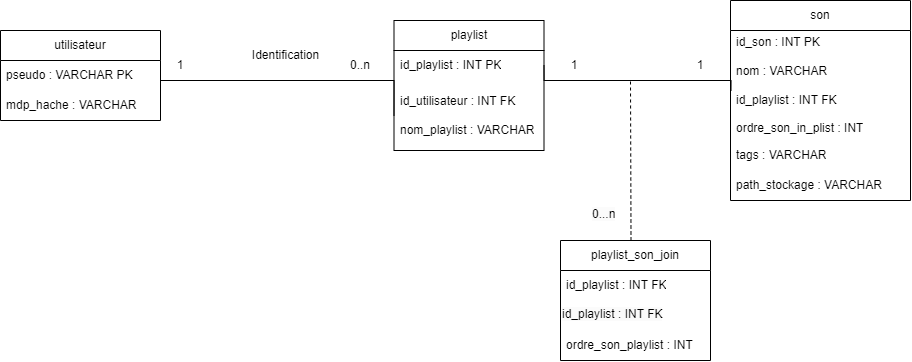

The diagram above was exported from draw.io. Its source (the exported page's mxGraphModel, read from the mxfile embedded in the PNG):
<mxGraphModel dx="1844" dy="1061" grid="1" gridSize="10" guides="1" tooltips="1" connect="1" arrows="1" fold="1" page="1" pageScale="1" pageWidth="827" pageHeight="1169" math="0" shadow="0">
  <root>
    <mxCell id="0" />
    <mxCell id="1" parent="0" />
    <mxCell id="6gXYNMzFidkfq7XzFDuZ-27" value="utilisateur" style="swimlane;fontStyle=0;childLayout=stackLayout;horizontal=1;startSize=30;horizontalStack=0;resizeParent=1;resizeParentMax=0;resizeLast=0;collapsible=1;marginBottom=0;whiteSpace=wrap;html=1;" parent="1" vertex="1">
      <mxGeometry x="-50" y="110" width="160" height="90" as="geometry" />
    </mxCell>
    <mxCell id="6gXYNMzFidkfq7XzFDuZ-29" value="pseudo : VARCHAR PK" style="text;strokeColor=none;fillColor=none;align=left;verticalAlign=middle;spacingLeft=4;spacingRight=4;overflow=hidden;points=[[0,0.5],[1,0.5]];portConstraint=eastwest;rotatable=0;whiteSpace=wrap;html=1;" parent="6gXYNMzFidkfq7XzFDuZ-27" vertex="1">
      <mxGeometry y="30" width="160" height="30" as="geometry" />
    </mxCell>
    <mxCell id="6gXYNMzFidkfq7XzFDuZ-30" value="mdp_hache : VARCHAR" style="text;strokeColor=none;fillColor=none;align=left;verticalAlign=middle;spacingLeft=4;spacingRight=4;overflow=hidden;points=[[0,0.5],[1,0.5]];portConstraint=eastwest;rotatable=0;whiteSpace=wrap;html=1;" parent="6gXYNMzFidkfq7XzFDuZ-27" vertex="1">
      <mxGeometry y="60" width="160" height="30" as="geometry" />
    </mxCell>
    <mxCell id="6gXYNMzFidkfq7XzFDuZ-33" value="playlist" style="swimlane;fontStyle=0;childLayout=stackLayout;horizontal=1;startSize=30;horizontalStack=0;resizeParent=1;resizeParentMax=0;resizeLast=0;collapsible=1;marginBottom=0;whiteSpace=wrap;html=1;" parent="1" vertex="1">
      <mxGeometry x="343.5" y="100" width="150" height="130" as="geometry" />
    </mxCell>
    <mxCell id="6gXYNMzFidkfq7XzFDuZ-35" value="id_playlist : INT PK" style="text;strokeColor=none;fillColor=none;align=left;verticalAlign=middle;spacingLeft=4;spacingRight=4;overflow=hidden;points=[[0,0.5],[1,0.5]];portConstraint=eastwest;rotatable=0;whiteSpace=wrap;html=1;" parent="6gXYNMzFidkfq7XzFDuZ-33" vertex="1">
      <mxGeometry y="30" width="150" height="30" as="geometry" />
    </mxCell>
    <mxCell id="6gXYNMzFidkfq7XzFDuZ-34" value="id_utilisateur : INT FK&lt;br&gt;&lt;br&gt;nom_playlist : VARCHAR" style="text;strokeColor=none;fillColor=none;align=left;verticalAlign=middle;spacingLeft=4;spacingRight=4;overflow=hidden;points=[[0,0.5],[1,0.5]];portConstraint=eastwest;rotatable=0;whiteSpace=wrap;html=1;" parent="6gXYNMzFidkfq7XzFDuZ-33" vertex="1">
      <mxGeometry y="60" width="150" height="70" as="geometry" />
    </mxCell>
    <mxCell id="6gXYNMzFidkfq7XzFDuZ-38" value="son" style="swimlane;fontStyle=0;childLayout=stackLayout;horizontal=1;startSize=30;horizontalStack=0;resizeParent=1;resizeParentMax=0;resizeLast=0;collapsible=1;marginBottom=0;whiteSpace=wrap;html=1;" parent="1" vertex="1">
      <mxGeometry x="680" y="80" width="180" height="200" as="geometry">
        <mxRectangle x="780" y="120" width="60" height="30" as="alternateBounds" />
      </mxGeometry>
    </mxCell>
    <mxCell id="6gXYNMzFidkfq7XzFDuZ-39" value="id_son : INT PK&lt;div&gt;&lt;br&gt;&lt;/div&gt;&lt;div&gt;nom : VARCHAR&lt;/div&gt;&lt;div&gt;&lt;br&gt;&lt;/div&gt;&lt;div&gt;id_playlist : INT FK&lt;br&gt;&lt;br&gt;ordre_son_in_plist : INT&lt;br&gt;&lt;/div&gt;" style="text;strokeColor=none;fillColor=none;align=left;verticalAlign=middle;spacingLeft=4;spacingRight=4;overflow=hidden;points=[[0,0.5],[1,0.5]];portConstraint=eastwest;rotatable=0;whiteSpace=wrap;html=1;" parent="6gXYNMzFidkfq7XzFDuZ-38" vertex="1">
      <mxGeometry y="30" width="180" height="110" as="geometry" />
    </mxCell>
    <mxCell id="6gXYNMzFidkfq7XzFDuZ-40" value="tags : VARCHAR" style="text;strokeColor=none;fillColor=none;align=left;verticalAlign=middle;spacingLeft=4;spacingRight=4;overflow=hidden;points=[[0,0.5],[1,0.5]];portConstraint=eastwest;rotatable=0;whiteSpace=wrap;html=1;" parent="6gXYNMzFidkfq7XzFDuZ-38" vertex="1">
      <mxGeometry y="140" width="180" height="30" as="geometry" />
    </mxCell>
    <mxCell id="6gXYNMzFidkfq7XzFDuZ-41" value="path_stockage : VARCHAR" style="text;strokeColor=none;fillColor=none;align=left;verticalAlign=middle;spacingLeft=4;spacingRight=4;overflow=hidden;points=[[0,0.5],[1,0.5]];portConstraint=eastwest;rotatable=0;whiteSpace=wrap;html=1;" parent="6gXYNMzFidkfq7XzFDuZ-38" vertex="1">
      <mxGeometry y="170" width="180" height="30" as="geometry" />
    </mxCell>
    <mxCell id="6gXYNMzFidkfq7XzFDuZ-42" value="" style="edgeStyle=orthogonalEdgeStyle;rounded=0;orthogonalLoop=1;jettySize=auto;html=1;entryX=0;entryY=0.5;entryDx=0;entryDy=0;exitX=1;exitY=0.5;exitDx=0;exitDy=0;endArrow=none;endFill=0;" parent="1" target="6gXYNMzFidkfq7XzFDuZ-34" edge="1">
      <mxGeometry relative="1" as="geometry">
        <Array as="points">
          <mxPoint x="110" y="160" />
          <mxPoint x="344" y="160" />
        </Array>
        <mxPoint x="110" y="155" as="sourcePoint" />
      </mxGeometry>
    </mxCell>
    <mxCell id="6gXYNMzFidkfq7XzFDuZ-43" value="" style="edgeStyle=orthogonalEdgeStyle;rounded=0;orthogonalLoop=1;jettySize=auto;html=1;endArrow=none;endFill=0;exitX=1;exitY=0.5;exitDx=0;exitDy=0;" parent="1" source="6gXYNMzFidkfq7XzFDuZ-35" edge="1">
      <mxGeometry relative="1" as="geometry">
        <mxPoint x="520" y="140" as="sourcePoint" />
        <mxPoint x="680.5" y="170.5" as="targetPoint" />
        <Array as="points">
          <mxPoint x="494" y="160" />
          <mxPoint x="681" y="160" />
        </Array>
      </mxGeometry>
    </mxCell>
    <mxCell id="6gXYNMzFidkfq7XzFDuZ-44" value="Identification" style="text;html=1;align=center;verticalAlign=middle;resizable=0;points=[];autosize=1;strokeColor=none;fillColor=none;" parent="1" vertex="1">
      <mxGeometry x="190" y="120" width="90" height="30" as="geometry" />
    </mxCell>
    <mxCell id="6gXYNMzFidkfq7XzFDuZ-47" value="1" style="text;html=1;align=center;verticalAlign=middle;whiteSpace=wrap;rounded=0;" parent="1" vertex="1">
      <mxGeometry x="100" y="130" width="60" height="30" as="geometry" />
    </mxCell>
    <mxCell id="6gXYNMzFidkfq7XzFDuZ-48" value="0..n" style="text;html=1;align=center;verticalAlign=middle;whiteSpace=wrap;rounded=0;" parent="1" vertex="1">
      <mxGeometry x="280" y="130" width="60" height="30" as="geometry" />
    </mxCell>
    <mxCell id="6gXYNMzFidkfq7XzFDuZ-51" value="1" style="text;html=1;align=center;verticalAlign=middle;whiteSpace=wrap;rounded=0;" parent="1" vertex="1">
      <mxGeometry x="493.5" y="130" width="60" height="30" as="geometry" />
    </mxCell>
    <mxCell id="fDqvaGvmojVPFhRWnPDd-1" value="" style="endArrow=none;dashed=1;html=1;rounded=0;" edge="1" parent="1">
      <mxGeometry width="50" height="50" relative="1" as="geometry">
        <mxPoint x="580.5" y="320" as="sourcePoint" />
        <mxPoint x="580" y="160" as="targetPoint" />
      </mxGeometry>
    </mxCell>
    <mxCell id="fDqvaGvmojVPFhRWnPDd-2" value="playlist_son_join" style="swimlane;fontStyle=0;childLayout=stackLayout;horizontal=1;startSize=30;horizontalStack=0;resizeParent=1;resizeParentMax=0;resizeLast=0;collapsible=1;marginBottom=0;whiteSpace=wrap;html=1;" vertex="1" parent="1">
      <mxGeometry x="510" y="320" width="150" height="120" as="geometry" />
    </mxCell>
    <mxCell id="fDqvaGvmojVPFhRWnPDd-9" value="id_playlist : INT FK" style="text;strokeColor=none;fillColor=none;align=left;verticalAlign=middle;spacingLeft=4;spacingRight=4;overflow=hidden;points=[[0,0.5],[1,0.5]];portConstraint=eastwest;rotatable=0;whiteSpace=wrap;html=1;" vertex="1" parent="fDqvaGvmojVPFhRWnPDd-2">
      <mxGeometry y="30" width="150" height="30" as="geometry" />
    </mxCell>
    <mxCell id="fDqvaGvmojVPFhRWnPDd-10" value="&lt;span style=&quot;color: rgb(0, 0, 0); font-family: Helvetica; font-size: 12px; font-style: normal; font-variant-ligatures: normal; font-variant-caps: normal; font-weight: 400; letter-spacing: normal; orphans: 2; text-align: left; text-indent: 0px; text-transform: none; widows: 2; word-spacing: 0px; -webkit-text-stroke-width: 0px; white-space: normal; background-color: rgb(251, 251, 251); text-decoration-thickness: initial; text-decoration-style: initial; text-decoration-color: initial; display: inline !important; float: none;&quot;&gt;id_playlist : INT FK&lt;/span&gt;" style="text;whiteSpace=wrap;html=1;" vertex="1" parent="fDqvaGvmojVPFhRWnPDd-2">
      <mxGeometry y="60" width="150" height="30" as="geometry" />
    </mxCell>
    <mxCell id="fDqvaGvmojVPFhRWnPDd-3" value="ordre_son_playlist : INT" style="text;strokeColor=none;fillColor=none;align=left;verticalAlign=middle;spacingLeft=4;spacingRight=4;overflow=hidden;points=[[0,0.5],[1,0.5]];portConstraint=eastwest;rotatable=0;whiteSpace=wrap;html=1;" vertex="1" parent="fDqvaGvmojVPFhRWnPDd-2">
      <mxGeometry y="90" width="150" height="30" as="geometry" />
    </mxCell>
    <mxCell id="fDqvaGvmojVPFhRWnPDd-5" value="1" style="text;html=1;align=center;verticalAlign=middle;whiteSpace=wrap;rounded=0;" vertex="1" parent="1">
      <mxGeometry x="620" y="130" width="60" height="30" as="geometry" />
    </mxCell>
    <mxCell id="fDqvaGvmojVPFhRWnPDd-7" value="&lt;span style=&quot;color: rgb(0, 0, 0); font-family: Helvetica; font-size: 12px; font-style: normal; font-variant-ligatures: normal; font-variant-caps: normal; font-weight: 400; letter-spacing: normal; orphans: 2; text-align: center; text-indent: 0px; text-transform: none; widows: 2; word-spacing: 0px; -webkit-text-stroke-width: 0px; white-space: normal; background-color: rgb(251, 251, 251); text-decoration-thickness: initial; text-decoration-style: initial; text-decoration-color: initial; display: inline !important; float: none;&quot;&gt;0...n&lt;/span&gt;" style="text;whiteSpace=wrap;html=1;" vertex="1" parent="1">
      <mxGeometry x="540" y="280" width="40" height="40" as="geometry" />
    </mxCell>
  </root>
</mxGraphModel>